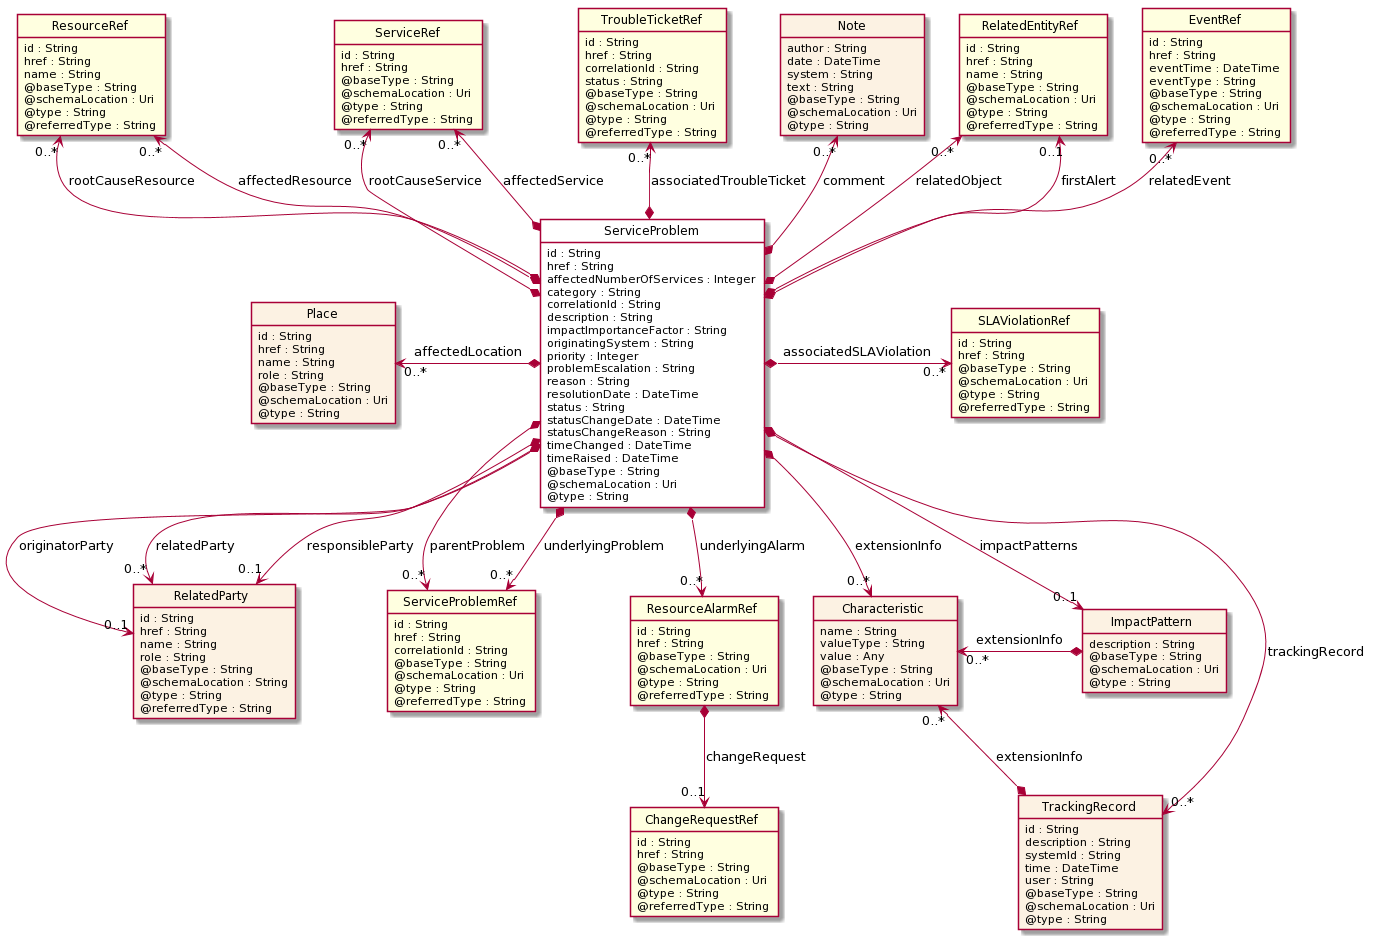

The diagram above was rendered by PlantUML. Its source (embedded in the PNG):
@startuml
hide circle
hide methods
hide stereotype
show <<Enumeration>> stereotype
skinparam class {
   BackgroundColor<<Enumeration>> #E6F5F7
   BackgroundColor<<Ref>> #FFFFE0
   BackgroundColor<<Pivot>> #FFFFFFF
   BackgroundColor #FCF2E3
}

class ServiceProblem <<Pivot>> {
    id : String
    href : String
    affectedNumberOfServices : Integer
    category : String
    correlationId : String
    description : String
    impactImportanceFactor : String
    originatingSystem : String
    priority : Integer
    problemEscalation : String
    reason : String
    resolutionDate : DateTime
    status : String
    statusChangeDate : DateTime
    statusChangeReason : String
    timeChanged : DateTime
    timeRaised : DateTime
    @baseType : String
    @schemaLocation : Uri
    @type : String
}

class Place {
    id : String
    href : String
    name : String
    role : String
    @baseType : String
    @schemaLocation : Uri
    @type : String
}

class ResourceRef <<Ref>> {
    id : String
    href : String
    name : String
    @baseType : String
    @schemaLocation : Uri
    @type : String
    @referredType : String
}

class ServiceRef <<Ref>> {
    id : String
    href : String
    @baseType : String
    @schemaLocation : Uri
    @type : String
    @referredType : String
}

class SLAViolationRef <<Ref>> {
    id : String
    href : String
    @baseType : String
    @schemaLocation : Uri
    @type : String
    @referredType : String
}

class TroubleTicketRef <<Ref>> {
    id : String
    href : String
    correlationId : String
    status : String
    @baseType : String
    @schemaLocation : Uri
    @type : String
    @referredType : String
}

class Note {
    author : String
    date : DateTime
    system : String
    text : String
    @baseType : String
    @schemaLocation : Uri
    @type : String
}

class Characteristic {
    name : String
    valueType : String
    value : Any
    @baseType : String
    @schemaLocation : Uri
    @type : String
}

class RelatedEntityRef <<Ref>> {
    id : String
    href : String
    name : String
    @baseType : String
    @schemaLocation : Uri
    @type : String
    @referredType : String
}

class ImpactPattern {
    description : String
    @baseType : String
    @schemaLocation : Uri
    @type : String
}

class RelatedParty {
    id : String
    href : String
    name : String
    role : String
    @baseType : String
    @schemaLocation : String
    @type : String
    @referredType : String
}

class ServiceProblemRef <<Ref>> {
    id : String
    href : String
    correlationId : String
    @baseType : String
    @schemaLocation : Uri
    @type : String
    @referredType : String
}

class EventRef <<Ref>> {
    id : String
    href : String
    eventTime : DateTime
    eventType : String
    @baseType : String
    @schemaLocation : Uri
    @type : String
    @referredType : String
}

class TrackingRecord {
    id : String
    description : String
    systemId : String
    time : DateTime
    user : String
    @baseType : String
    @schemaLocation : Uri
    @type : String
}

class ResourceAlarmRef <<Ref>> {
    id : String
    href : String
    @baseType : String
    @schemaLocation : Uri
    @type : String
    @referredType : String
}

class ChangeRequestRef <<Ref>> {
    id : String
    href : String
    @baseType : String
    @schemaLocation : Uri
    @type : String
    @referredType : String
}


Place "0..*" <-left-* ServiceProblem : affectedLocation
ServiceProblem *-right-> "0..*" SLAViolationRef : associatedSLAViolation
ServiceProblem *-->  "0..1" ImpactPattern : impactPatterns
ServiceProblem *-->  "0..*" Characteristic : extensionInfo
ServiceProblem *-->  "0..*" TrackingRecord : trackingRecord




Characteristic "0..*" <-left-* ImpactPattern : extensionInfo
Characteristic "0..*" <--* TrackingRecord : extensionInfo
TroubleTicketRef "0..*" <--* ServiceProblem : associatedTroubleTicket
Note "0..*" <--* ServiceProblem : comment
EventRef "0..*" <--* ServiceProblem : relatedEvent
ResourceRef "0..*" <--* ServiceProblem : affectedResource
ResourceRef "0..*" <--* ServiceProblem : rootCauseResource
ServiceRef "0..*" <--* ServiceProblem : affectedService
ServiceRef "0..*" <--* ServiceProblem : rootCauseService
RelatedEntityRef "0..1" <--* ServiceProblem : firstAlert
RelatedEntityRef "0..*" <--* ServiceProblem : relatedObject
ServiceProblem *-->  "0..*" ResourceAlarmRef : underlyingAlarm
ServiceProblem -[hidden]-> ResourceAlarmRef
ResourceAlarmRef -right[hidden]- Characteristic
ServiceProblem *-->  "0..*" ServiceProblemRef : parentProblem
ServiceProblem *-->  "0..*" ServiceProblemRef : underlyingProblem
ServiceProblemRef -right[hidden]- ResourceAlarmRef
ServiceProblem *-->  "0..1" RelatedParty : originatorParty
ServiceProblem *-->  "0..*" RelatedParty : relatedParty
ServiceProblem *-->  "0..1" RelatedParty : responsibleParty
RelatedParty -right[hidden]- ServiceProblemRef














ResourceAlarmRef *-->  "0..1" ChangeRequestRef : changeRequest

@enduml